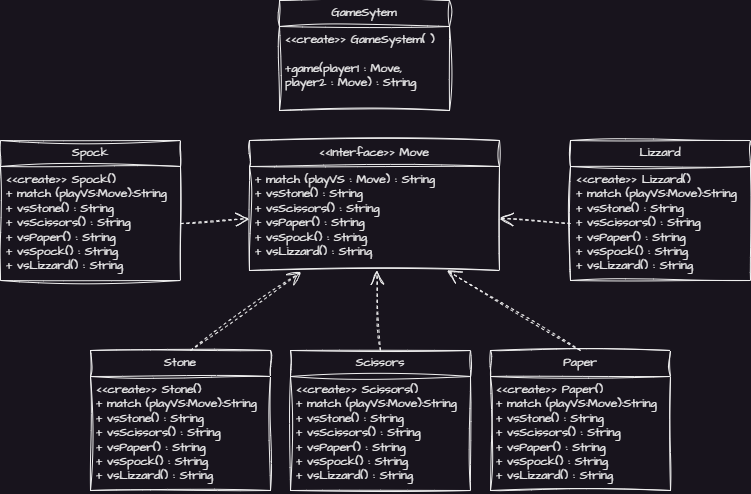

The diagram above was exported from draw.io. Its source (the exported page's mxGraphModel, read from the mxfile embedded in the PNG):
<mxGraphModel dx="819" dy="471" grid="1" gridSize="10" guides="1" tooltips="1" connect="1" arrows="1" fold="1" page="1" pageScale="1" pageWidth="827" pageHeight="1169" math="0" shadow="0">
  <root>
    <mxCell id="WIyWlLk6GJQsqaUBKTNV-0" />
    <mxCell id="WIyWlLk6GJQsqaUBKTNV-1" parent="WIyWlLk6GJQsqaUBKTNV-0" />
    <mxCell id="rL4PmLd5vSwm4LpBx6Qx-0" value="GameSytem" style="swimlane;fontStyle=0;childLayout=stackLayout;horizontal=1;startSize=26;fillColor=none;horizontalStack=0;resizeParent=1;resizeParentMax=0;resizeLast=0;collapsible=1;marginBottom=0;whiteSpace=wrap;html=1;sketch=1;hachureGap=4;jiggle=2;curveFitting=1;fontFamily=Architects Daughter;fontSource=https%3A%2F%2Ffonts.googleapis.com%2Fcss%3Ffamily%3DArchitects%2BDaughter;" vertex="1" parent="WIyWlLk6GJQsqaUBKTNV-1">
      <mxGeometry x="318" y="150" width="170" height="110" as="geometry" />
    </mxCell>
    <mxCell id="rL4PmLd5vSwm4LpBx6Qx-3" value="&amp;lt;&amp;lt;create&amp;gt;&amp;gt; GameSystem( )&lt;div&gt;&lt;br&gt;&lt;/div&gt;&lt;div&gt;+game(player1 : Move, player2 : Move) : String&lt;br&gt;&lt;/div&gt;" style="text;strokeColor=none;fillColor=none;align=left;verticalAlign=top;spacingLeft=4;spacingRight=4;overflow=hidden;rotatable=0;points=[[0,0.5],[1,0.5]];portConstraint=eastwest;whiteSpace=wrap;html=1;fontFamily=Architects Daughter;fontSource=https%3A%2F%2Ffonts.googleapis.com%2Fcss%3Ffamily%3DArchitects%2BDaughter;" vertex="1" parent="rL4PmLd5vSwm4LpBx6Qx-0">
      <mxGeometry y="26" width="170" height="84" as="geometry" />
    </mxCell>
    <mxCell id="rL4PmLd5vSwm4LpBx6Qx-4" value="&amp;lt;&amp;lt;Interface&amp;gt;&amp;gt; Move" style="swimlane;fontStyle=0;childLayout=stackLayout;horizontal=1;startSize=26;fillColor=none;horizontalStack=0;resizeParent=1;resizeParentMax=0;resizeLast=0;collapsible=1;marginBottom=0;whiteSpace=wrap;html=1;sketch=1;hachureGap=4;jiggle=2;curveFitting=1;fontFamily=Architects Daughter;fontSource=https%3A%2F%2Ffonts.googleapis.com%2Fcss%3Ffamily%3DArchitects%2BDaughter;" vertex="1" parent="WIyWlLk6GJQsqaUBKTNV-1">
      <mxGeometry x="288" y="290" width="250" height="130" as="geometry" />
    </mxCell>
    <mxCell id="rL4PmLd5vSwm4LpBx6Qx-5" value="+ match (playVS : Move) : String&lt;div&gt;+ vsStone() : String&lt;/div&gt;&lt;div&gt;+ vsScissors() : String&lt;/div&gt;&lt;div&gt;+ vsPaper() : String&lt;br&gt;&lt;/div&gt;&lt;div&gt;+ vsSpock() : String&lt;/div&gt;&lt;div&gt;+&amp;nbsp;&lt;span style=&quot;background-color: initial;&quot;&gt;vsLizzard() : String&lt;/span&gt;&lt;/div&gt;" style="text;strokeColor=none;fillColor=none;align=left;verticalAlign=top;spacingLeft=4;spacingRight=4;overflow=hidden;rotatable=0;points=[[0,0.5],[1,0.5]];portConstraint=eastwest;whiteSpace=wrap;html=1;fontFamily=Architects Daughter;fontSource=https%3A%2F%2Ffonts.googleapis.com%2Fcss%3Ffamily%3DArchitects%2BDaughter;" vertex="1" parent="rL4PmLd5vSwm4LpBx6Qx-4">
      <mxGeometry y="26" width="250" height="104" as="geometry" />
    </mxCell>
    <mxCell id="rL4PmLd5vSwm4LpBx6Qx-16" value="Paper" style="swimlane;fontStyle=0;childLayout=stackLayout;horizontal=1;startSize=26;fillColor=none;horizontalStack=0;resizeParent=1;resizeParentMax=0;resizeLast=0;collapsible=1;marginBottom=0;whiteSpace=wrap;html=1;sketch=1;hachureGap=4;jiggle=2;curveFitting=1;fontFamily=Architects Daughter;fontSource=https%3A%2F%2Ffonts.googleapis.com%2Fcss%3Ffamily%3DArchitects%2BDaughter;" vertex="1" parent="WIyWlLk6GJQsqaUBKTNV-1">
      <mxGeometry x="529" y="500" width="180" height="140" as="geometry" />
    </mxCell>
    <mxCell id="rL4PmLd5vSwm4LpBx6Qx-18" value="&lt;div&gt;&amp;lt;&amp;lt;create&amp;gt;&amp;gt;&amp;nbsp;&lt;span style=&quot;text-align: center; background-color: initial;&quot;&gt;Paper&lt;/span&gt;&lt;span style=&quot;background-color: initial;&quot;&gt;()&lt;/span&gt;&lt;/div&gt;+ match (playVS:Move):String&lt;div&gt;+ vsStone() : String&lt;/div&gt;&lt;div&gt;+ vsScissors() : String&lt;/div&gt;&lt;div&gt;+ vsPaper() : String&lt;br&gt;&lt;/div&gt;&lt;div&gt;+ vsSpock() : String&lt;/div&gt;&lt;div&gt;+&amp;nbsp;&lt;span style=&quot;background-color: initial;&quot;&gt;vsLizzard() : String&lt;/span&gt;&lt;/div&gt;" style="text;strokeColor=none;fillColor=none;align=left;verticalAlign=top;spacingLeft=4;spacingRight=4;overflow=hidden;rotatable=0;points=[[0,0.5],[1,0.5]];portConstraint=eastwest;whiteSpace=wrap;html=1;fontFamily=Architects Daughter;fontSource=https%3A%2F%2Ffonts.googleapis.com%2Fcss%3Ffamily%3DArchitects%2BDaughter;" vertex="1" parent="rL4PmLd5vSwm4LpBx6Qx-16">
      <mxGeometry y="26" width="180" height="114" as="geometry" />
    </mxCell>
    <mxCell id="rL4PmLd5vSwm4LpBx6Qx-20" value="" style="endArrow=open;endSize=12;dashed=1;html=1;rounded=0;sketch=1;hachureGap=4;jiggle=2;curveFitting=1;fontFamily=Architects Daughter;fontSource=https%3A%2F%2Ffonts.googleapis.com%2Fcss%3Ffamily%3DArchitects%2BDaughter;entryX=0.207;entryY=1.013;entryDx=0;entryDy=0;entryPerimeter=0;exitX=0.5;exitY=0;exitDx=0;exitDy=0;" edge="1" parent="WIyWlLk6GJQsqaUBKTNV-1" target="rL4PmLd5vSwm4LpBx6Qx-5">
      <mxGeometry width="160" relative="1" as="geometry">
        <mxPoint x="229" y="500" as="sourcePoint" />
        <mxPoint x="342.02" y="340.00199999999995" as="targetPoint" />
      </mxGeometry>
    </mxCell>
    <mxCell id="rL4PmLd5vSwm4LpBx6Qx-21" value="" style="endArrow=open;endSize=12;dashed=1;html=1;rounded=0;sketch=1;hachureGap=4;jiggle=2;curveFitting=1;fontFamily=Architects Daughter;fontSource=https%3A%2F%2Ffonts.googleapis.com%2Fcss%3Ffamily%3DArchitects%2BDaughter;exitX=0.5;exitY=0;exitDx=0;exitDy=0;" edge="1" parent="WIyWlLk6GJQsqaUBKTNV-1" target="rL4PmLd5vSwm4LpBx6Qx-5">
      <mxGeometry width="160" relative="1" as="geometry">
        <mxPoint x="419" y="500" as="sourcePoint" />
        <mxPoint x="410.05999999999995" y="340.99" as="targetPoint" />
      </mxGeometry>
    </mxCell>
    <mxCell id="rL4PmLd5vSwm4LpBx6Qx-22" value="" style="endArrow=open;endSize=12;dashed=1;html=1;rounded=0;sketch=1;hachureGap=4;jiggle=2;curveFitting=1;fontFamily=Architects Daughter;fontSource=https%3A%2F%2Ffonts.googleapis.com%2Fcss%3Ffamily%3DArchitects%2BDaughter;entryX=0.79;entryY=0.999;entryDx=0;entryDy=0;entryPerimeter=0;exitX=0.5;exitY=0;exitDx=0;exitDy=0;" edge="1" parent="WIyWlLk6GJQsqaUBKTNV-1" source="rL4PmLd5vSwm4LpBx6Qx-16" target="rL4PmLd5vSwm4LpBx6Qx-5">
      <mxGeometry width="160" relative="1" as="geometry">
        <mxPoint x="299" y="460" as="sourcePoint" />
        <mxPoint x="484.96000000000004" y="337.01199999999994" as="targetPoint" />
      </mxGeometry>
    </mxCell>
    <mxCell id="rL4PmLd5vSwm4LpBx6Qx-23" value="Scissors" style="swimlane;fontStyle=0;childLayout=stackLayout;horizontal=1;startSize=26;fillColor=none;horizontalStack=0;resizeParent=1;resizeParentMax=0;resizeLast=0;collapsible=1;marginBottom=0;whiteSpace=wrap;html=1;sketch=1;hachureGap=4;jiggle=2;curveFitting=1;fontFamily=Architects Daughter;fontSource=https%3A%2F%2Ffonts.googleapis.com%2Fcss%3Ffamily%3DArchitects%2BDaughter;" vertex="1" parent="WIyWlLk6GJQsqaUBKTNV-1">
      <mxGeometry x="329" y="500" width="180" height="140" as="geometry" />
    </mxCell>
    <mxCell id="rL4PmLd5vSwm4LpBx6Qx-24" value="&lt;div&gt;&amp;lt;&amp;lt;create&amp;gt;&amp;gt;&amp;nbsp;&lt;span style=&quot;text-align: center; background-color: initial;&quot;&gt;Scissors&lt;/span&gt;&lt;span style=&quot;background-color: initial;&quot;&gt;()&lt;/span&gt;&lt;/div&gt;+ match (playVS:Move):String&lt;div&gt;+ vsStone() : String&lt;/div&gt;&lt;div&gt;+ vsScissors() : String&lt;/div&gt;&lt;div&gt;+ vsPaper() : String&lt;br&gt;&lt;/div&gt;&lt;div&gt;+ vsSpock() : String&lt;/div&gt;&lt;div&gt;+&amp;nbsp;&lt;span style=&quot;background-color: initial;&quot;&gt;vsLizzard() : String&lt;/span&gt;&lt;/div&gt;" style="text;strokeColor=none;fillColor=none;align=left;verticalAlign=top;spacingLeft=4;spacingRight=4;overflow=hidden;rotatable=0;points=[[0,0.5],[1,0.5]];portConstraint=eastwest;whiteSpace=wrap;html=1;fontFamily=Architects Daughter;fontSource=https%3A%2F%2Ffonts.googleapis.com%2Fcss%3Ffamily%3DArchitects%2BDaughter;" vertex="1" parent="rL4PmLd5vSwm4LpBx6Qx-23">
      <mxGeometry y="26" width="180" height="114" as="geometry" />
    </mxCell>
    <mxCell id="rL4PmLd5vSwm4LpBx6Qx-25" value="Stone" style="swimlane;fontStyle=0;childLayout=stackLayout;horizontal=1;startSize=26;fillColor=none;horizontalStack=0;resizeParent=1;resizeParentMax=0;resizeLast=0;collapsible=1;marginBottom=0;whiteSpace=wrap;html=1;sketch=1;hachureGap=4;jiggle=2;curveFitting=1;fontFamily=Architects Daughter;fontSource=https%3A%2F%2Ffonts.googleapis.com%2Fcss%3Ffamily%3DArchitects%2BDaughter;" vertex="1" parent="WIyWlLk6GJQsqaUBKTNV-1">
      <mxGeometry x="129" y="500" width="180" height="140" as="geometry" />
    </mxCell>
    <mxCell id="rL4PmLd5vSwm4LpBx6Qx-26" value="&lt;div&gt;&amp;lt;&amp;lt;create&amp;gt;&amp;gt;&amp;nbsp;&lt;span style=&quot;text-align: center; background-color: initial;&quot;&gt;Stone&lt;/span&gt;&lt;span style=&quot;background-color: initial;&quot;&gt;()&lt;/span&gt;&lt;/div&gt;+ match (playVS:Move):String&lt;div&gt;+ vsStone() : String&lt;/div&gt;&lt;div&gt;+ vsScissors() : String&lt;/div&gt;&lt;div&gt;+ vsPaper() : String&lt;br&gt;&lt;/div&gt;&lt;div&gt;+ vsSpock() : String&lt;/div&gt;&lt;div&gt;+&amp;nbsp;&lt;span style=&quot;background-color: initial;&quot;&gt;vsLizzard() : String&lt;/span&gt;&lt;/div&gt;" style="text;strokeColor=none;fillColor=none;align=left;verticalAlign=top;spacingLeft=4;spacingRight=4;overflow=hidden;rotatable=0;points=[[0,0.5],[1,0.5]];portConstraint=eastwest;whiteSpace=wrap;html=1;fontFamily=Architects Daughter;fontSource=https%3A%2F%2Ffonts.googleapis.com%2Fcss%3Ffamily%3DArchitects%2BDaughter;" vertex="1" parent="rL4PmLd5vSwm4LpBx6Qx-25">
      <mxGeometry y="26" width="180" height="114" as="geometry" />
    </mxCell>
    <mxCell id="rL4PmLd5vSwm4LpBx6Qx-27" value="Lizzard" style="swimlane;fontStyle=0;childLayout=stackLayout;horizontal=1;startSize=26;fillColor=none;horizontalStack=0;resizeParent=1;resizeParentMax=0;resizeLast=0;collapsible=1;marginBottom=0;whiteSpace=wrap;html=1;sketch=1;hachureGap=4;jiggle=2;curveFitting=1;fontFamily=Architects Daughter;fontSource=https%3A%2F%2Ffonts.googleapis.com%2Fcss%3Ffamily%3DArchitects%2BDaughter;" vertex="1" parent="WIyWlLk6GJQsqaUBKTNV-1">
      <mxGeometry x="609" y="290" width="180" height="140" as="geometry" />
    </mxCell>
    <mxCell id="rL4PmLd5vSwm4LpBx6Qx-28" value="&lt;div&gt;&amp;lt;&amp;lt;create&amp;gt;&amp;gt;&amp;nbsp;&lt;span style=&quot;text-align: center; background-color: initial;&quot;&gt;Lizzard&lt;/span&gt;&lt;span style=&quot;background-color: initial;&quot;&gt;()&lt;/span&gt;&lt;/div&gt;+ match (playVS:Move):String&lt;div&gt;+ vsStone() : String&lt;/div&gt;&lt;div&gt;+ vsScissors() : String&lt;/div&gt;&lt;div&gt;+ vsPaper() : String&lt;br&gt;&lt;/div&gt;&lt;div&gt;+ vsSpock() : String&lt;/div&gt;&lt;div&gt;+&amp;nbsp;&lt;span style=&quot;background-color: initial;&quot;&gt;vsLizzard() : String&lt;/span&gt;&lt;/div&gt;" style="text;strokeColor=none;fillColor=none;align=left;verticalAlign=top;spacingLeft=4;spacingRight=4;overflow=hidden;rotatable=0;points=[[0,0.5],[1,0.5]];portConstraint=eastwest;whiteSpace=wrap;html=1;fontFamily=Architects Daughter;fontSource=https%3A%2F%2Ffonts.googleapis.com%2Fcss%3Ffamily%3DArchitects%2BDaughter;" vertex="1" parent="rL4PmLd5vSwm4LpBx6Qx-27">
      <mxGeometry y="26" width="180" height="114" as="geometry" />
    </mxCell>
    <mxCell id="rL4PmLd5vSwm4LpBx6Qx-29" value="Spock" style="swimlane;fontStyle=0;childLayout=stackLayout;horizontal=1;startSize=26;fillColor=none;horizontalStack=0;resizeParent=1;resizeParentMax=0;resizeLast=0;collapsible=1;marginBottom=0;whiteSpace=wrap;html=1;sketch=1;hachureGap=4;jiggle=2;curveFitting=1;fontFamily=Architects Daughter;fontSource=https%3A%2F%2Ffonts.googleapis.com%2Fcss%3Ffamily%3DArchitects%2BDaughter;" vertex="1" parent="WIyWlLk6GJQsqaUBKTNV-1">
      <mxGeometry x="39" y="290" width="180" height="140" as="geometry" />
    </mxCell>
    <mxCell id="rL4PmLd5vSwm4LpBx6Qx-30" value="&lt;div&gt;&amp;lt;&amp;lt;create&amp;gt;&amp;gt; Spock()&lt;/div&gt;+ match (playVS:Move):String&lt;div&gt;+ vsStone() : String&lt;/div&gt;&lt;div&gt;+ vsScissors() : String&lt;/div&gt;&lt;div&gt;+ vsPaper() : String&lt;br&gt;&lt;/div&gt;&lt;div&gt;+ vsSpock() : String&lt;/div&gt;&lt;div&gt;+&amp;nbsp;&lt;span style=&quot;background-color: initial;&quot;&gt;vsLizzard() : String&lt;/span&gt;&lt;/div&gt;" style="text;strokeColor=none;fillColor=none;align=left;verticalAlign=top;spacingLeft=4;spacingRight=4;overflow=hidden;rotatable=0;points=[[0,0.5],[1,0.5]];portConstraint=eastwest;whiteSpace=wrap;html=1;fontFamily=Architects Daughter;fontSource=https%3A%2F%2Ffonts.googleapis.com%2Fcss%3Ffamily%3DArchitects%2BDaughter;" vertex="1" parent="rL4PmLd5vSwm4LpBx6Qx-29">
      <mxGeometry y="26" width="180" height="114" as="geometry" />
    </mxCell>
    <mxCell id="rL4PmLd5vSwm4LpBx6Qx-31" value="" style="endArrow=open;endSize=12;dashed=1;html=1;rounded=0;sketch=1;hachureGap=4;jiggle=2;curveFitting=1;fontFamily=Architects Daughter;fontSource=https%3A%2F%2Ffonts.googleapis.com%2Fcss%3Ffamily%3DArchitects%2BDaughter;entryX=0;entryY=0.5;entryDx=0;entryDy=0;exitX=1;exitY=0.5;exitDx=0;exitDy=0;" edge="1" parent="WIyWlLk6GJQsqaUBKTNV-1" source="rL4PmLd5vSwm4LpBx6Qx-30" target="rL4PmLd5vSwm4LpBx6Qx-5">
      <mxGeometry width="160" relative="1" as="geometry">
        <mxPoint x="239" y="510" as="sourcePoint" />
        <mxPoint x="350" y="431" as="targetPoint" />
      </mxGeometry>
    </mxCell>
    <mxCell id="rL4PmLd5vSwm4LpBx6Qx-32" value="" style="endArrow=open;endSize=12;dashed=1;html=1;rounded=0;sketch=1;hachureGap=4;jiggle=2;curveFitting=1;fontFamily=Architects Daughter;fontSource=https%3A%2F%2Ffonts.googleapis.com%2Fcss%3Ffamily%3DArchitects%2BDaughter;entryX=1;entryY=0.5;entryDx=0;entryDy=0;exitX=0;exitY=0.5;exitDx=0;exitDy=0;" edge="1" parent="WIyWlLk6GJQsqaUBKTNV-1" source="rL4PmLd5vSwm4LpBx6Qx-28" target="rL4PmLd5vSwm4LpBx6Qx-5">
      <mxGeometry width="160" relative="1" as="geometry">
        <mxPoint x="229" y="383" as="sourcePoint" />
        <mxPoint x="298" y="378" as="targetPoint" />
      </mxGeometry>
    </mxCell>
  </root>
</mxGraphModel>